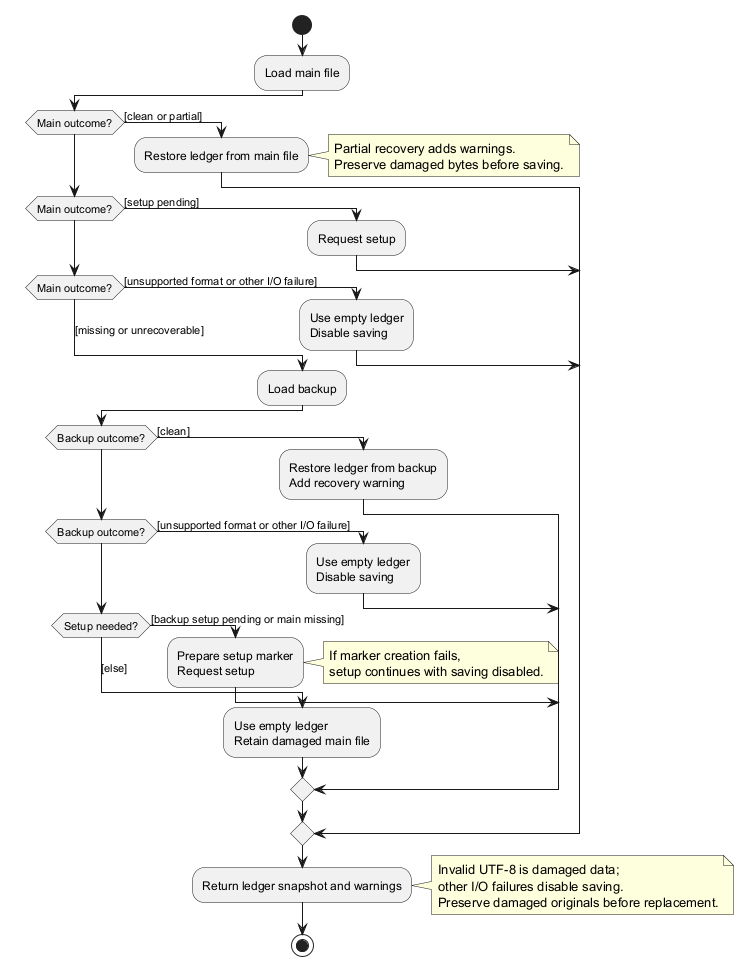

The diagram above was rendered by PlantUML. Its source (embedded in the PNG):
@startuml StorageRecoveryActivityDiagram
' Recovery policy only: filesystem operations, exceptions and internal flags are omitted.
' Every path returns LoadResult; Setup runs later in FinNUS when requested.
!pragma useVerticalIf on

start
:Load main file;
if (Main outcome?) then ([clean or partial])
    :Restore ledger from main file;
    note right
        Partial recovery adds warnings.
        Preserve damaged bytes before saving.
    end note
elseif (Main outcome?) then ([setup pending])
    :Request setup;
elseif (Main outcome?) then ([unsupported format or other I/O failure])
    :Use empty ledger\nDisable saving;
else ([missing or unrecoverable])
    :Load backup;
    if (Backup outcome?) then ([clean])
        :Restore ledger from backup\nAdd recovery warning;
    elseif (Backup outcome?) then ([unsupported format or other I/O failure])
        :Use empty ledger\nDisable saving;
    elseif (Setup needed?) then ([backup setup pending or main missing])
        :Prepare setup marker\nRequest setup;
        note right
            If marker creation fails,
            setup continues with saving disabled.
        end note
    else ([else])
        :Use empty ledger\nRetain damaged main file;
    endif
endif
:Return ledger snapshot and warnings;
note right
    Invalid UTF-8 is damaged data;
    other I/O failures disable saving.
    Preserve damaged originals before replacement.
end note
stop
@enduml